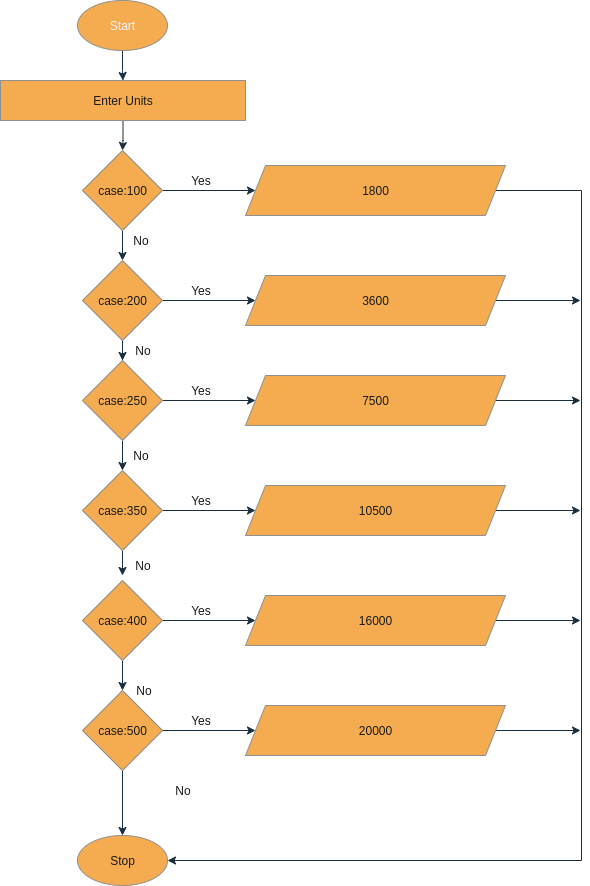

The diagram above was exported from draw.io. Its source (the exported page's mxGraphModel, read from the mxfile embedded in the PNG):
<mxGraphModel dx="2379" dy="1139" grid="1" gridSize="10" guides="1" tooltips="1" connect="1" arrows="1" fold="1" page="1" pageScale="1" pageWidth="827" pageHeight="1169" math="0" shadow="0">
  <root>
    <mxCell id="WIyWlLk6GJQsqaUBKTNV-0" />
    <mxCell id="WIyWlLk6GJQsqaUBKTNV-1" parent="WIyWlLk6GJQsqaUBKTNV-0" />
    <mxCell id="5kgWmKOxe0cfHhXTzjxk-0" style="edgeStyle=orthogonalEdgeStyle;rounded=0;orthogonalLoop=1;jettySize=auto;html=1;labelBackgroundColor=none;strokeColor=#182E3E;fontColor=default;" edge="1" parent="WIyWlLk6GJQsqaUBKTNV-1" source="5kgWmKOxe0cfHhXTzjxk-1" target="5kgWmKOxe0cfHhXTzjxk-3">
      <mxGeometry relative="1" as="geometry" />
    </mxCell>
    <mxCell id="5kgWmKOxe0cfHhXTzjxk-1" value="&lt;font style=&quot;color: rgb(242, 242, 242);&quot;&gt;Start&lt;/font&gt;" style="ellipse;whiteSpace=wrap;html=1;labelBackgroundColor=none;fillColor=#F5AB50;strokeColor=#909090;fontColor=#1A1A1A;" vertex="1" parent="WIyWlLk6GJQsqaUBKTNV-1">
      <mxGeometry x="147" y="45" width="90" height="50" as="geometry" />
    </mxCell>
    <mxCell id="5kgWmKOxe0cfHhXTzjxk-2" style="edgeStyle=orthogonalEdgeStyle;rounded=0;orthogonalLoop=1;jettySize=auto;html=1;entryX=0.5;entryY=0;entryDx=0;entryDy=0;labelBackgroundColor=none;strokeColor=#182E3E;fontColor=default;" edge="1" parent="WIyWlLk6GJQsqaUBKTNV-1" source="5kgWmKOxe0cfHhXTzjxk-3" target="5kgWmKOxe0cfHhXTzjxk-6">
      <mxGeometry relative="1" as="geometry" />
    </mxCell>
    <mxCell id="5kgWmKOxe0cfHhXTzjxk-3" value="Enter Units" style="rounded=0;whiteSpace=wrap;html=1;labelBackgroundColor=none;fillColor=#F5AB50;strokeColor=#909090;fontColor=#1A1A1A;" vertex="1" parent="WIyWlLk6GJQsqaUBKTNV-1">
      <mxGeometry x="70" y="125" width="245" height="40" as="geometry" />
    </mxCell>
    <mxCell id="5kgWmKOxe0cfHhXTzjxk-4" style="edgeStyle=orthogonalEdgeStyle;rounded=0;orthogonalLoop=1;jettySize=auto;html=1;entryX=0;entryY=0.5;entryDx=0;entryDy=0;labelBackgroundColor=none;strokeColor=#182E3E;fontColor=default;" edge="1" parent="WIyWlLk6GJQsqaUBKTNV-1" source="5kgWmKOxe0cfHhXTzjxk-6" target="5kgWmKOxe0cfHhXTzjxk-26">
      <mxGeometry relative="1" as="geometry" />
    </mxCell>
    <mxCell id="5kgWmKOxe0cfHhXTzjxk-5" style="edgeStyle=orthogonalEdgeStyle;rounded=0;orthogonalLoop=1;jettySize=auto;html=1;entryX=0.5;entryY=0;entryDx=0;entryDy=0;labelBackgroundColor=none;strokeColor=#182E3E;fontColor=default;" edge="1" parent="WIyWlLk6GJQsqaUBKTNV-1" source="5kgWmKOxe0cfHhXTzjxk-6" target="5kgWmKOxe0cfHhXTzjxk-9">
      <mxGeometry relative="1" as="geometry" />
    </mxCell>
    <mxCell id="5kgWmKOxe0cfHhXTzjxk-6" value="case:100" style="rhombus;whiteSpace=wrap;html=1;labelBackgroundColor=none;fillColor=#F5AB50;strokeColor=#909090;fontColor=#1A1A1A;" vertex="1" parent="WIyWlLk6GJQsqaUBKTNV-1">
      <mxGeometry x="152" y="195" width="80" height="80" as="geometry" />
    </mxCell>
    <mxCell id="5kgWmKOxe0cfHhXTzjxk-7" style="edgeStyle=orthogonalEdgeStyle;rounded=0;orthogonalLoop=1;jettySize=auto;html=1;entryX=0;entryY=0.5;entryDx=0;entryDy=0;labelBackgroundColor=none;strokeColor=#182E3E;fontColor=default;" edge="1" parent="WIyWlLk6GJQsqaUBKTNV-1" source="5kgWmKOxe0cfHhXTzjxk-9" target="5kgWmKOxe0cfHhXTzjxk-28">
      <mxGeometry relative="1" as="geometry" />
    </mxCell>
    <mxCell id="5kgWmKOxe0cfHhXTzjxk-8" style="edgeStyle=orthogonalEdgeStyle;rounded=0;orthogonalLoop=1;jettySize=auto;html=1;strokeColor=#182E3E;fontColor=#1A1A1A;" edge="1" parent="WIyWlLk6GJQsqaUBKTNV-1" source="5kgWmKOxe0cfHhXTzjxk-9" target="5kgWmKOxe0cfHhXTzjxk-15">
      <mxGeometry relative="1" as="geometry" />
    </mxCell>
    <mxCell id="5kgWmKOxe0cfHhXTzjxk-9" value="case:200" style="rhombus;whiteSpace=wrap;html=1;labelBackgroundColor=none;fillColor=#F5AB50;strokeColor=#909090;fontColor=#1A1A1A;" vertex="1" parent="WIyWlLk6GJQsqaUBKTNV-1">
      <mxGeometry x="152" y="305" width="80" height="80" as="geometry" />
    </mxCell>
    <mxCell id="5kgWmKOxe0cfHhXTzjxk-10" style="edgeStyle=orthogonalEdgeStyle;rounded=0;orthogonalLoop=1;jettySize=auto;html=1;labelBackgroundColor=none;strokeColor=#182E3E;fontColor=default;" edge="1" parent="WIyWlLk6GJQsqaUBKTNV-1" source="5kgWmKOxe0cfHhXTzjxk-12">
      <mxGeometry relative="1" as="geometry">
        <mxPoint x="192" y="620" as="targetPoint" />
      </mxGeometry>
    </mxCell>
    <mxCell id="5kgWmKOxe0cfHhXTzjxk-11" style="edgeStyle=orthogonalEdgeStyle;rounded=0;orthogonalLoop=1;jettySize=auto;html=1;entryX=0;entryY=0.5;entryDx=0;entryDy=0;labelBackgroundColor=none;strokeColor=#182E3E;fontColor=default;" edge="1" parent="WIyWlLk6GJQsqaUBKTNV-1" source="5kgWmKOxe0cfHhXTzjxk-12" target="5kgWmKOxe0cfHhXTzjxk-32">
      <mxGeometry relative="1" as="geometry" />
    </mxCell>
    <mxCell id="5kgWmKOxe0cfHhXTzjxk-12" value="case:350" style="rhombus;whiteSpace=wrap;html=1;labelBackgroundColor=none;fillColor=#F5AB50;strokeColor=#909090;fontColor=#1A1A1A;" vertex="1" parent="WIyWlLk6GJQsqaUBKTNV-1">
      <mxGeometry x="152" y="515" width="80" height="80" as="geometry" />
    </mxCell>
    <mxCell id="5kgWmKOxe0cfHhXTzjxk-13" style="edgeStyle=orthogonalEdgeStyle;rounded=0;orthogonalLoop=1;jettySize=auto;html=1;entryX=0.5;entryY=0;entryDx=0;entryDy=0;labelBackgroundColor=none;strokeColor=#182E3E;fontColor=default;" edge="1" parent="WIyWlLk6GJQsqaUBKTNV-1" source="5kgWmKOxe0cfHhXTzjxk-15" target="5kgWmKOxe0cfHhXTzjxk-12">
      <mxGeometry relative="1" as="geometry" />
    </mxCell>
    <mxCell id="5kgWmKOxe0cfHhXTzjxk-14" style="edgeStyle=orthogonalEdgeStyle;rounded=0;orthogonalLoop=1;jettySize=auto;html=1;entryX=0;entryY=0.5;entryDx=0;entryDy=0;labelBackgroundColor=none;strokeColor=#182E3E;fontColor=default;" edge="1" parent="WIyWlLk6GJQsqaUBKTNV-1" source="5kgWmKOxe0cfHhXTzjxk-15" target="5kgWmKOxe0cfHhXTzjxk-30">
      <mxGeometry relative="1" as="geometry" />
    </mxCell>
    <mxCell id="5kgWmKOxe0cfHhXTzjxk-15" value="case:250" style="rhombus;whiteSpace=wrap;html=1;labelBackgroundColor=none;fillColor=#F5AB50;strokeColor=#909090;fontColor=#1A1A1A;" vertex="1" parent="WIyWlLk6GJQsqaUBKTNV-1">
      <mxGeometry x="152" y="405" width="80" height="80" as="geometry" />
    </mxCell>
    <mxCell id="5kgWmKOxe0cfHhXTzjxk-16" style="edgeStyle=orthogonalEdgeStyle;rounded=0;orthogonalLoop=1;jettySize=auto;html=1;entryX=0.5;entryY=0;entryDx=0;entryDy=0;labelBackgroundColor=none;strokeColor=#182E3E;fontColor=default;" edge="1" parent="WIyWlLk6GJQsqaUBKTNV-1" source="5kgWmKOxe0cfHhXTzjxk-18" target="5kgWmKOxe0cfHhXTzjxk-21">
      <mxGeometry relative="1" as="geometry" />
    </mxCell>
    <mxCell id="5kgWmKOxe0cfHhXTzjxk-17" style="edgeStyle=orthogonalEdgeStyle;rounded=0;orthogonalLoop=1;jettySize=auto;html=1;entryX=0;entryY=0.5;entryDx=0;entryDy=0;labelBackgroundColor=none;strokeColor=#182E3E;fontColor=default;" edge="1" parent="WIyWlLk6GJQsqaUBKTNV-1" source="5kgWmKOxe0cfHhXTzjxk-18" target="5kgWmKOxe0cfHhXTzjxk-34">
      <mxGeometry relative="1" as="geometry" />
    </mxCell>
    <mxCell id="5kgWmKOxe0cfHhXTzjxk-18" value="case:400" style="rhombus;whiteSpace=wrap;html=1;labelBackgroundColor=none;fillColor=#F5AB50;strokeColor=#909090;fontColor=#1A1A1A;" vertex="1" parent="WIyWlLk6GJQsqaUBKTNV-1">
      <mxGeometry x="152" y="625" width="80" height="80" as="geometry" />
    </mxCell>
    <mxCell id="5kgWmKOxe0cfHhXTzjxk-19" style="edgeStyle=orthogonalEdgeStyle;rounded=0;orthogonalLoop=1;jettySize=auto;html=1;entryX=0;entryY=0.5;entryDx=0;entryDy=0;labelBackgroundColor=none;strokeColor=#182E3E;fontColor=default;" edge="1" parent="WIyWlLk6GJQsqaUBKTNV-1" source="5kgWmKOxe0cfHhXTzjxk-21" target="5kgWmKOxe0cfHhXTzjxk-36">
      <mxGeometry relative="1" as="geometry" />
    </mxCell>
    <mxCell id="5kgWmKOxe0cfHhXTzjxk-20" style="edgeStyle=orthogonalEdgeStyle;rounded=0;orthogonalLoop=1;jettySize=auto;html=1;entryX=0.5;entryY=0;entryDx=0;entryDy=0;labelBackgroundColor=none;strokeColor=#182E3E;fontColor=default;" edge="1" parent="WIyWlLk6GJQsqaUBKTNV-1" source="5kgWmKOxe0cfHhXTzjxk-21" target="5kgWmKOxe0cfHhXTzjxk-24">
      <mxGeometry relative="1" as="geometry">
        <mxPoint x="192" y="850" as="targetPoint" />
      </mxGeometry>
    </mxCell>
    <mxCell id="5kgWmKOxe0cfHhXTzjxk-21" value="case:500" style="rhombus;whiteSpace=wrap;html=1;labelBackgroundColor=none;fillColor=#F5AB50;strokeColor=#909090;fontColor=#1A1A1A;" vertex="1" parent="WIyWlLk6GJQsqaUBKTNV-1">
      <mxGeometry x="152" y="735" width="80" height="80" as="geometry" />
    </mxCell>
    <mxCell id="5kgWmKOxe0cfHhXTzjxk-24" value="Stop" style="ellipse;whiteSpace=wrap;html=1;labelBackgroundColor=none;fillColor=#F5AB50;strokeColor=#909090;fontColor=#1A1A1A;" vertex="1" parent="WIyWlLk6GJQsqaUBKTNV-1">
      <mxGeometry x="147" y="880" width="90" height="50" as="geometry" />
    </mxCell>
    <mxCell id="5kgWmKOxe0cfHhXTzjxk-25" style="edgeStyle=orthogonalEdgeStyle;rounded=0;orthogonalLoop=1;jettySize=auto;html=1;strokeColor=#182E3E;fontColor=#1A1A1A;entryX=1;entryY=0.5;entryDx=0;entryDy=0;" edge="1" parent="WIyWlLk6GJQsqaUBKTNV-1" source="5kgWmKOxe0cfHhXTzjxk-26" target="5kgWmKOxe0cfHhXTzjxk-24">
      <mxGeometry relative="1" as="geometry">
        <mxPoint x="260" y="900" as="targetPoint" />
        <Array as="points">
          <mxPoint x="651" y="235" />
          <mxPoint x="651" y="905" />
        </Array>
      </mxGeometry>
    </mxCell>
    <mxCell id="5kgWmKOxe0cfHhXTzjxk-26" value="1800" style="shape=parallelogram;perimeter=parallelogramPerimeter;whiteSpace=wrap;html=1;fixedSize=1;labelBackgroundColor=none;fillColor=#F5AB50;strokeColor=#909090;fontColor=#1A1A1A;" vertex="1" parent="WIyWlLk6GJQsqaUBKTNV-1">
      <mxGeometry x="315" y="210" width="260" height="50" as="geometry" />
    </mxCell>
    <mxCell id="5kgWmKOxe0cfHhXTzjxk-27" style="edgeStyle=orthogonalEdgeStyle;rounded=0;orthogonalLoop=1;jettySize=auto;html=1;strokeColor=#182E3E;fontColor=#1A1A1A;" edge="1" parent="WIyWlLk6GJQsqaUBKTNV-1" source="5kgWmKOxe0cfHhXTzjxk-28">
      <mxGeometry relative="1" as="geometry">
        <mxPoint x="650" y="345" as="targetPoint" />
      </mxGeometry>
    </mxCell>
    <mxCell id="5kgWmKOxe0cfHhXTzjxk-28" value="3600" style="shape=parallelogram;perimeter=parallelogramPerimeter;whiteSpace=wrap;html=1;fixedSize=1;labelBackgroundColor=none;fillColor=#F5AB50;strokeColor=#909090;fontColor=#1A1A1A;" vertex="1" parent="WIyWlLk6GJQsqaUBKTNV-1">
      <mxGeometry x="315" y="320" width="260" height="50" as="geometry" />
    </mxCell>
    <mxCell id="5kgWmKOxe0cfHhXTzjxk-29" style="edgeStyle=orthogonalEdgeStyle;rounded=0;orthogonalLoop=1;jettySize=auto;html=1;strokeColor=#182E3E;fontColor=#1A1A1A;" edge="1" parent="WIyWlLk6GJQsqaUBKTNV-1" source="5kgWmKOxe0cfHhXTzjxk-30">
      <mxGeometry relative="1" as="geometry">
        <mxPoint x="650" y="445" as="targetPoint" />
      </mxGeometry>
    </mxCell>
    <mxCell id="5kgWmKOxe0cfHhXTzjxk-30" value="7500" style="shape=parallelogram;perimeter=parallelogramPerimeter;whiteSpace=wrap;html=1;fixedSize=1;labelBackgroundColor=none;fillColor=#F5AB50;strokeColor=#909090;fontColor=#1A1A1A;" vertex="1" parent="WIyWlLk6GJQsqaUBKTNV-1">
      <mxGeometry x="315" y="420" width="260" height="50" as="geometry" />
    </mxCell>
    <mxCell id="5kgWmKOxe0cfHhXTzjxk-31" style="edgeStyle=orthogonalEdgeStyle;rounded=0;orthogonalLoop=1;jettySize=auto;html=1;strokeColor=#182E3E;fontColor=#1A1A1A;" edge="1" parent="WIyWlLk6GJQsqaUBKTNV-1" source="5kgWmKOxe0cfHhXTzjxk-32">
      <mxGeometry relative="1" as="geometry">
        <mxPoint x="650" y="555" as="targetPoint" />
      </mxGeometry>
    </mxCell>
    <mxCell id="5kgWmKOxe0cfHhXTzjxk-32" value="10500" style="shape=parallelogram;perimeter=parallelogramPerimeter;whiteSpace=wrap;html=1;fixedSize=1;labelBackgroundColor=none;fillColor=#F5AB50;strokeColor=#909090;fontColor=#1A1A1A;" vertex="1" parent="WIyWlLk6GJQsqaUBKTNV-1">
      <mxGeometry x="315" y="530" width="260" height="50" as="geometry" />
    </mxCell>
    <mxCell id="5kgWmKOxe0cfHhXTzjxk-33" style="edgeStyle=orthogonalEdgeStyle;rounded=0;orthogonalLoop=1;jettySize=auto;html=1;strokeColor=#182E3E;fontColor=#1A1A1A;" edge="1" parent="WIyWlLk6GJQsqaUBKTNV-1" source="5kgWmKOxe0cfHhXTzjxk-34">
      <mxGeometry relative="1" as="geometry">
        <mxPoint x="650" y="665" as="targetPoint" />
      </mxGeometry>
    </mxCell>
    <mxCell id="5kgWmKOxe0cfHhXTzjxk-34" value="16000" style="shape=parallelogram;perimeter=parallelogramPerimeter;whiteSpace=wrap;html=1;fixedSize=1;labelBackgroundColor=none;fillColor=#F5AB50;strokeColor=#909090;fontColor=#1A1A1A;" vertex="1" parent="WIyWlLk6GJQsqaUBKTNV-1">
      <mxGeometry x="315" y="640" width="260" height="50" as="geometry" />
    </mxCell>
    <mxCell id="5kgWmKOxe0cfHhXTzjxk-35" style="edgeStyle=orthogonalEdgeStyle;rounded=0;orthogonalLoop=1;jettySize=auto;html=1;strokeColor=#182E3E;fontColor=#1A1A1A;" edge="1" parent="WIyWlLk6GJQsqaUBKTNV-1" source="5kgWmKOxe0cfHhXTzjxk-36">
      <mxGeometry relative="1" as="geometry">
        <mxPoint x="650" y="775" as="targetPoint" />
      </mxGeometry>
    </mxCell>
    <mxCell id="5kgWmKOxe0cfHhXTzjxk-36" value="20000" style="shape=parallelogram;perimeter=parallelogramPerimeter;whiteSpace=wrap;html=1;fixedSize=1;labelBackgroundColor=none;fillColor=#F5AB50;strokeColor=#909090;fontColor=#1A1A1A;" vertex="1" parent="WIyWlLk6GJQsqaUBKTNV-1">
      <mxGeometry x="315" y="750" width="260" height="50" as="geometry" />
    </mxCell>
    <mxCell id="5kgWmKOxe0cfHhXTzjxk-39" value="Yes" style="text;html=1;align=center;verticalAlign=middle;resizable=0;points=[];autosize=1;strokeColor=none;fillColor=none;fontColor=#1A1A1A;" vertex="1" parent="WIyWlLk6GJQsqaUBKTNV-1">
      <mxGeometry x="250" y="210" width="40" height="30" as="geometry" />
    </mxCell>
    <mxCell id="5kgWmKOxe0cfHhXTzjxk-40" value="Yes" style="text;html=1;align=center;verticalAlign=middle;resizable=0;points=[];autosize=1;strokeColor=none;fillColor=none;fontColor=#1A1A1A;" vertex="1" parent="WIyWlLk6GJQsqaUBKTNV-1">
      <mxGeometry x="250" y="320" width="40" height="30" as="geometry" />
    </mxCell>
    <mxCell id="5kgWmKOxe0cfHhXTzjxk-41" value="Yes" style="text;html=1;align=center;verticalAlign=middle;resizable=0;points=[];autosize=1;strokeColor=none;fillColor=none;fontColor=#1A1A1A;" vertex="1" parent="WIyWlLk6GJQsqaUBKTNV-1">
      <mxGeometry x="250" y="530" width="40" height="30" as="geometry" />
    </mxCell>
    <mxCell id="5kgWmKOxe0cfHhXTzjxk-42" value="Yes" style="text;html=1;align=center;verticalAlign=middle;resizable=0;points=[];autosize=1;strokeColor=none;fillColor=none;fontColor=#1A1A1A;" vertex="1" parent="WIyWlLk6GJQsqaUBKTNV-1">
      <mxGeometry x="250" y="420" width="40" height="30" as="geometry" />
    </mxCell>
    <mxCell id="5kgWmKOxe0cfHhXTzjxk-44" value="Yes" style="text;html=1;align=center;verticalAlign=middle;resizable=0;points=[];autosize=1;strokeColor=none;fillColor=none;fontColor=#1A1A1A;" vertex="1" parent="WIyWlLk6GJQsqaUBKTNV-1">
      <mxGeometry x="250" y="750" width="40" height="30" as="geometry" />
    </mxCell>
    <mxCell id="5kgWmKOxe0cfHhXTzjxk-45" value="Yes" style="text;html=1;align=center;verticalAlign=middle;resizable=0;points=[];autosize=1;strokeColor=none;fillColor=none;fontColor=#1A1A1A;" vertex="1" parent="WIyWlLk6GJQsqaUBKTNV-1">
      <mxGeometry x="250" y="640" width="40" height="30" as="geometry" />
    </mxCell>
    <mxCell id="5kgWmKOxe0cfHhXTzjxk-46" value="No" style="text;html=1;align=center;verticalAlign=middle;resizable=0;points=[];autosize=1;strokeColor=none;fillColor=none;fontColor=#1A1A1A;" vertex="1" parent="WIyWlLk6GJQsqaUBKTNV-1">
      <mxGeometry x="190" y="270" width="40" height="30" as="geometry" />
    </mxCell>
    <mxCell id="5kgWmKOxe0cfHhXTzjxk-47" value="No" style="text;html=1;align=center;verticalAlign=middle;resizable=0;points=[];autosize=1;strokeColor=none;fillColor=none;fontColor=#1A1A1A;" vertex="1" parent="WIyWlLk6GJQsqaUBKTNV-1">
      <mxGeometry x="192" y="380" width="40" height="30" as="geometry" />
    </mxCell>
    <mxCell id="5kgWmKOxe0cfHhXTzjxk-48" value="No" style="text;html=1;align=center;verticalAlign=middle;resizable=0;points=[];autosize=1;strokeColor=none;fillColor=none;fontColor=#1A1A1A;" vertex="1" parent="WIyWlLk6GJQsqaUBKTNV-1">
      <mxGeometry x="190" y="485" width="40" height="30" as="geometry" />
    </mxCell>
    <mxCell id="5kgWmKOxe0cfHhXTzjxk-49" value="No" style="text;html=1;align=center;verticalAlign=middle;resizable=0;points=[];autosize=1;strokeColor=none;fillColor=none;fontColor=#1A1A1A;" vertex="1" parent="WIyWlLk6GJQsqaUBKTNV-1">
      <mxGeometry x="192" y="595" width="40" height="30" as="geometry" />
    </mxCell>
    <mxCell id="5kgWmKOxe0cfHhXTzjxk-51" value="No" style="text;html=1;align=center;verticalAlign=middle;resizable=0;points=[];autosize=1;strokeColor=none;fillColor=none;fontColor=#1A1A1A;" vertex="1" parent="WIyWlLk6GJQsqaUBKTNV-1">
      <mxGeometry x="193" y="720" width="40" height="30" as="geometry" />
    </mxCell>
    <mxCell id="5kgWmKOxe0cfHhXTzjxk-52" value="No" style="text;html=1;align=center;verticalAlign=middle;resizable=0;points=[];autosize=1;strokeColor=none;fillColor=none;fontColor=#1A1A1A;" vertex="1" parent="WIyWlLk6GJQsqaUBKTNV-1">
      <mxGeometry x="232" y="820" width="40" height="30" as="geometry" />
    </mxCell>
  </root>
</mxGraphModel>